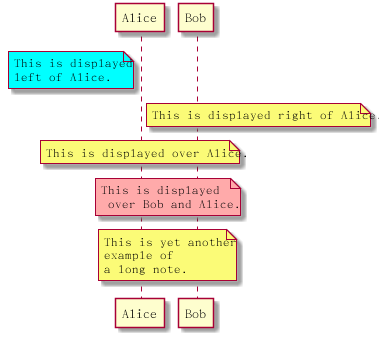

The diagram above was rendered by PlantUML. Its source (embedded in the PNG):
@startuml note_over
participant Alice
participant Bob
note left of Alice #aqua
This is displayed
left of Alice.
end note
note right of Alice: This is displayed right of Alice.
note over Alice: This is displayed over Alice.
note over Alice, Bob #FFAAAA: This is displayed\n over Bob and Alice.
note over Bob, Alice
This is yet another
example of
a long note.
end note
@enduml